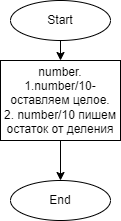

The diagram above was exported from draw.io. Its source (the exported page's mxGraphModel, read from the mxfile embedded in the PNG):
<mxGraphModel dx="884" dy="436" grid="1" gridSize="10" guides="1" tooltips="1" connect="1" arrows="1" fold="1" page="1" pageScale="1" pageWidth="827" pageHeight="1169" math="0" shadow="0">
  <root>
    <mxCell id="0" />
    <mxCell id="1" parent="0" />
    <mxCell id="5" value="" style="edgeStyle=none;html=1;" edge="1" parent="1" source="2" target="3">
      <mxGeometry relative="1" as="geometry" />
    </mxCell>
    <mxCell id="2" value="Start" style="ellipse;whiteSpace=wrap;html=1;" vertex="1" parent="1">
      <mxGeometry x="230" y="10" width="100" height="40" as="geometry" />
    </mxCell>
    <mxCell id="6" value="" style="edgeStyle=none;html=1;" edge="1" parent="1" source="3" target="4">
      <mxGeometry relative="1" as="geometry" />
    </mxCell>
    <mxCell id="3" value="number.&lt;br&gt;1.number/10- оставляем целое.&lt;br&gt;2. number/10 пишем остаток от деления&lt;br&gt;" style="rounded=0;whiteSpace=wrap;html=1;" vertex="1" parent="1">
      <mxGeometry x="220" y="70" width="120" height="80" as="geometry" />
    </mxCell>
    <mxCell id="4" value="End" style="ellipse;whiteSpace=wrap;html=1;" vertex="1" parent="1">
      <mxGeometry x="230" y="190" width="100" height="40" as="geometry" />
    </mxCell>
  </root>
</mxGraphModel>